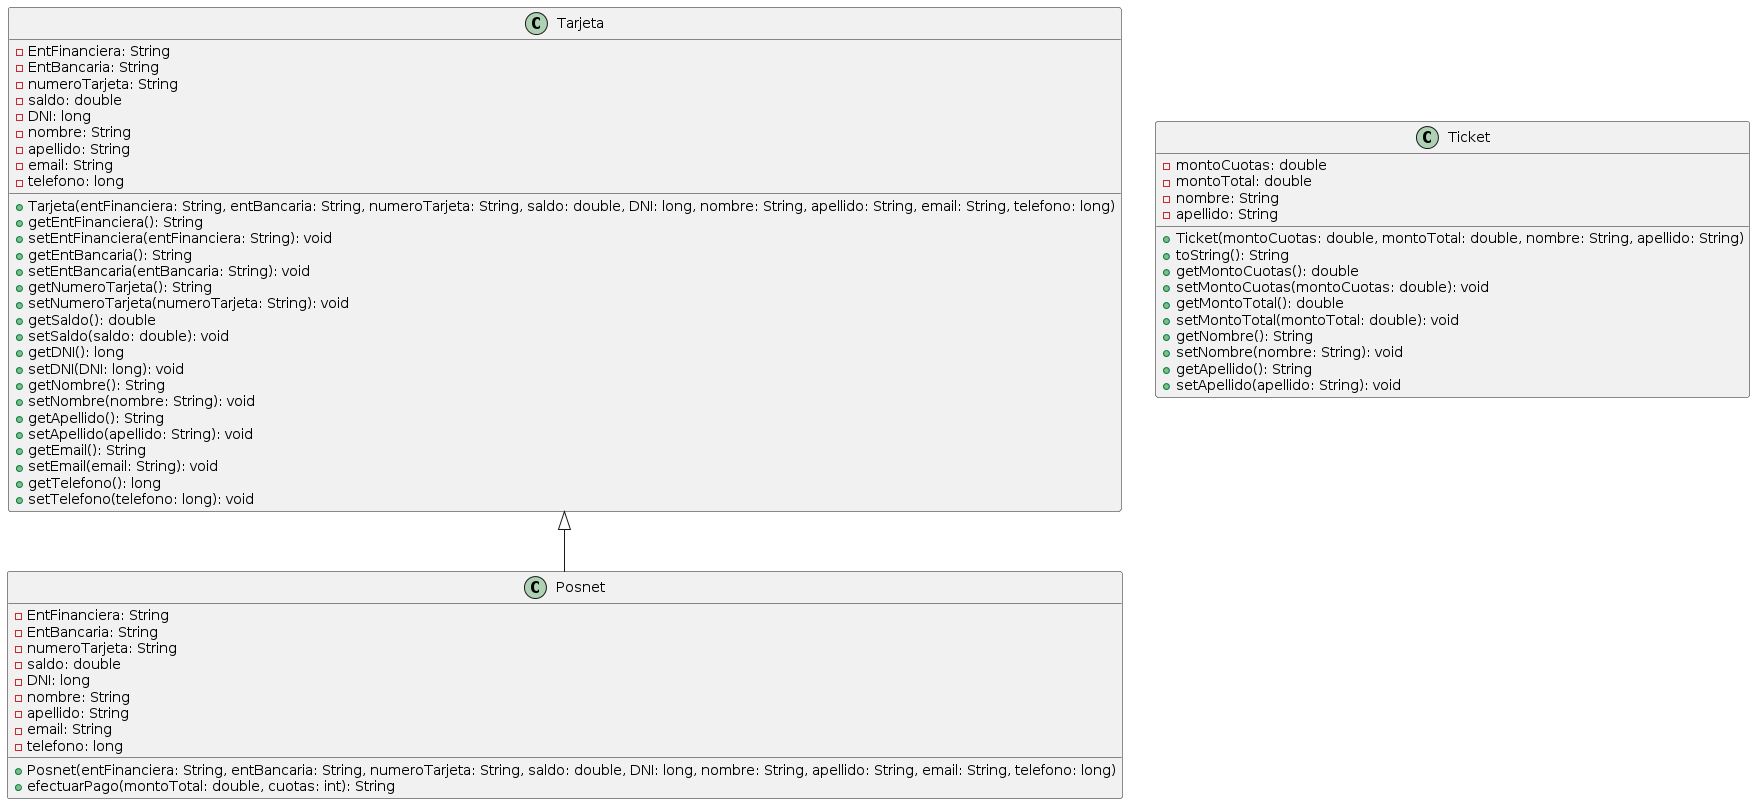

The diagram above was rendered by PlantUML. Its source (embedded in the PNG):
@startuml
class Tarjeta {
    - EntFinanciera: String
    - EntBancaria: String
    - numeroTarjeta: String
    - saldo: double
    - DNI: long
    - nombre: String
    - apellido: String
    - email: String
    - telefono: long

    + Tarjeta(entFinanciera: String, entBancaria: String, numeroTarjeta: String, saldo: double, DNI: long, nombre: String, apellido: String, email: String, telefono: long)
    + getEntFinanciera(): String
    + setEntFinanciera(entFinanciera: String): void
    + getEntBancaria(): String
    + setEntBancaria(entBancaria: String): void
    + getNumeroTarjeta(): String
    + setNumeroTarjeta(numeroTarjeta: String): void
    + getSaldo(): double
    + setSaldo(saldo: double): void
    + getDNI(): long
    + setDNI(DNI: long): void
    + getNombre(): String
    + setNombre(nombre: String): void
    + getApellido(): String
    + setApellido(apellido: String): void
    + getEmail(): String
    + setEmail(email: String): void
    + getTelefono(): long
    + setTelefono(telefono: long): void
}

class Posnet {
    - EntFinanciera: String
    - EntBancaria: String
    - numeroTarjeta: String
    - saldo: double
    - DNI: long
    - nombre: String
    - apellido: String
    - email: String
    - telefono: long

    + Posnet(entFinanciera: String, entBancaria: String, numeroTarjeta: String, saldo: double, DNI: long, nombre: String, apellido: String, email: String, telefono: long)
    + efectuarPago(montoTotal: double, cuotas: int): String
}

class Ticket {
    - montoCuotas: double
    - montoTotal: double
    - nombre: String
    - apellido: String

    + Ticket(montoCuotas: double, montoTotal: double, nombre: String, apellido: String)
    + toString(): String
    + getMontoCuotas(): double
    + setMontoCuotas(montoCuotas: double): void
    + getMontoTotal(): double
    + setMontoTotal(montoTotal: double): void
    + getNombre(): String
    + setNombre(nombre: String): void
    + getApellido(): String
    + setApellido(apellido: String): void
}

Tarjeta <|-- Posnet
@enduml